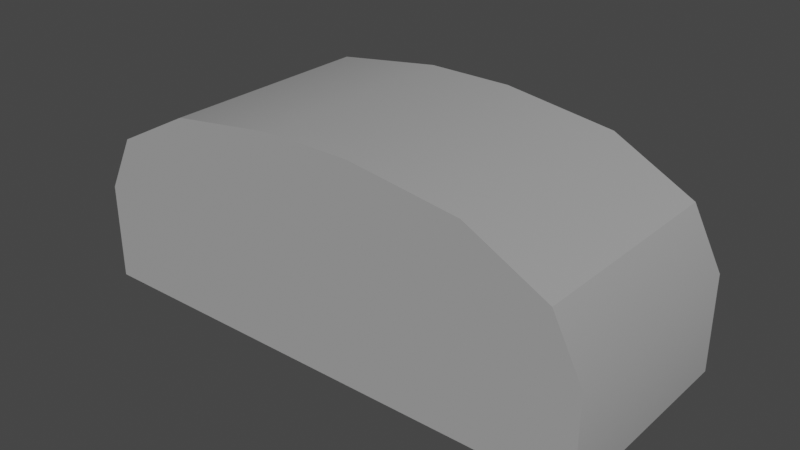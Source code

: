 # Source: Archgdsc.blend  (saved by Blender 3.4.6; exported with 4.5.12 LTS)
import bpy
from mathutils import Matrix  # noqa: F401  (used for matrix-valued properties, if any)

bpy.ops.wm.read_factory_settings(use_empty=True)
scene = bpy.context.scene
scene.name = 'Scene'

# ---- collections
col_collection = bpy.data.collections.new('Collection'); scene.collection.children.link(col_collection)

# ---- materials (node trees are filled in below, after node groups)
mat_concrete = bpy.data.materials.new('concrete')
mat_concrete.alpha_threshold = 0.0
mat_concrete.use_transparent_shadow = False
mat_concrete.roughness = 0.5
mat_concrete.line_color = (0.0, 0.0, 0.0, 1.0)
mat_black = bpy.data.materials.new('black')
mat_black.use_transparent_shadow = False
mat_arch = bpy.data.materials.new('arch')
mat_arch.use_transparent_shadow = False

# ---- node groups
ng_auto_smooth = bpy.data.node_groups.new('Auto Smooth', 'GeometryNodeTree')
_s = ng_auto_smooth.interface.new_socket(name='Geometry', in_out='OUTPUT', socket_type='NodeSocketGeometry')
_s = ng_auto_smooth.interface.new_socket(name='Geometry', in_out='INPUT', socket_type='NodeSocketGeometry')
_s = ng_auto_smooth.interface.new_socket(name='Angle', in_out='INPUT', socket_type='NodeSocketFloat')
_s.subtype = 'ANGLE'
_s.min_value = 0.0
_s.max_value = 3.142
ng_auto_smooth.is_modifier = True
_N = ng_auto_smooth.nodes; _L = ng_auto_smooth.links
n0 = _N.new('NodeGroupOutput'); n0.name = 'Group Output'; n0.location = (480, -100)
n1 = _N.new('NodeGroupInput'); n1.name = 'Group Input'; n1.location = (-420, -300)
n2 = _N.new('NodeGroupInput'); n2.name = 'Group Input.001'; n2.location = (-60, -100)
n3 = _N.new('GeometryNodeSetShadeSmooth'); n3.name = 'Set Shade Smooth'; n3.location = (120, -100)
n3.domain = 'EDGE'
n4 = _N.new('GeometryNodeSetShadeSmooth'); n4.name = 'Set Shade Smooth.001'; n4.location = (300, -100)
n5 = _N.new('GeometryNodeInputMeshEdgeAngle'); n5.name = 'Edge Angle'; n5.location = (-420, -220)
n6 = _N.new('GeometryNodeInputEdgeSmooth'); n6.name = 'Is Edge Smooth'; n6.location = (-60, -160)
n7 = _N.new('GeometryNodeInputShadeSmooth'); n7.name = 'Is Face Smooth'; n7.location = (-240, -340)
n8 = _N.new('FunctionNodeBooleanMath'); n8.name = 'Boolean Math'; n8.location = (-60, -220)
n9 = _N.new('FunctionNodeCompare'); n9.name = 'Compare'; n9.location = (-240, -180)
n9.operation = 'LESS_EQUAL'
_L.new(n5.outputs[0], n9.inputs[0])
_L.new(n4.outputs[0], n0.inputs[0])
_L.new(n1.outputs[1], n9.inputs[1])
_L.new(n9.outputs[0], n8.inputs[0])
_L.new(n7.outputs[0], n8.inputs[1])
_L.new(n2.outputs[0], n3.inputs[0])
_L.new(n6.outputs[0], n3.inputs[1])
_L.new(n3.outputs[0], n4.inputs[0])
_L.new(n8.outputs[0], n3.inputs[2])
n0.is_active_output = True

# ---- material node trees
mat_concrete.use_nodes = True; mat_concrete.node_tree.nodes.clear()
_N = mat_concrete.node_tree.nodes; _L = mat_concrete.node_tree.links
n0 = _N.new('ShaderNodeOutputMaterial'); n0.name = 'Material Output'; n0.location = (300, 300)
n1 = _N.new('ShaderNodeBsdfPrincipled'); n1.name = 'Principled BSDF'; n1.location = (10, 300)
n1.distribution = 'GGX'
n1.subsurface_method = 'RANDOM_WALK_SKIN'
n1.inputs[0].default_value = (0.3607, 0.3607, 0.3607, 1.0)
n1.inputs[2].default_value = 0.7909
n1.inputs[3].default_value = 1.45
n1.inputs[13].default_value = 0.2409
n1.inputs[27].default_value = (0.0, 0.0, 0.0, 1.0)
n1.inputs[28].default_value = 1.0
_L.new(n1.outputs[0], n0.inputs[0])
n0.is_active_output = True
mat_black.use_nodes = True; mat_black.node_tree.nodes.clear()
_N = mat_black.node_tree.nodes; _L = mat_black.node_tree.links
n0 = _N.new('ShaderNodeBsdfPrincipled'); n0.name = 'Principled BSDF'; n0.location = (10, 300)
n0.distribution = 'GGX'
n0.subsurface_method = 'RANDOM_WALK_SKIN'
n0.inputs[0].default_value = (0.0, 0.0, 0.0, 1.0)
n0.inputs[2].default_value = 1.0
n0.inputs[3].default_value = 1.45
n0.inputs[27].default_value = (0.0, 0.0, 0.0, 1.0)
n0.inputs[28].default_value = 1.0
n1 = _N.new('ShaderNodeOutputMaterial'); n1.name = 'Material Output'; n1.location = (300, 300)
_L.new(n0.outputs[0], n1.inputs[0])
n1.is_active_output = True
mat_arch.use_nodes = True; mat_arch.node_tree.nodes.clear()
_N = mat_arch.node_tree.nodes; _L = mat_arch.node_tree.links
n0 = _N.new('ShaderNodeBsdfPrincipled'); n0.name = 'Principled BSDF'; n0.location = (10, 300)
n0.distribution = 'GGX'
n0.subsurface_method = 'RANDOM_WALK_SKIN'
n0.inputs[0].default_value = (0.1005, 0.08868, 0.08777, 1.0)
n0.inputs[2].default_value = 0.2136
n0.inputs[3].default_value = 1.45
n0.inputs[13].default_value = 0.1955
n0.inputs[27].default_value = (0.0, 0.0, 0.0, 1.0)
n0.inputs[28].default_value = 1.0
n1 = _N.new('ShaderNodeOutputMaterial'); n1.name = 'Material Output'; n1.location = (300, 300)
_L.new(n0.outputs[0], n1.inputs[0])
n1.is_active_output = True

# ---- world
world_world = bpy.data.worlds.new('World'); scene.world = world_world
world_world.use_nodes = True; world_world.node_tree.nodes.clear()
_N = world_world.node_tree.nodes; _L = world_world.node_tree.links
n0 = _N.new('ShaderNodeOutputWorld'); n0.name = 'World Output'; n0.location = (300, 300)
n1 = _N.new('ShaderNodeBackground'); n1.name = 'Background'; n1.location = (10, 300)
n1.inputs[0].default_value = (0.05088, 0.05088, 0.05088, 1.0)
_L.new(n1.outputs[0], n0.inputs[0])
n0.is_active_output = True
world_world.color = (0.05088, 0.05088, 0.05088)
world_world.use_sun_shadow = False
world_world.sun_shadow_jitter_overblur = 0.0

# ---- meshes
me_cube = bpy.data.meshes.new('Cube')
me_cube.from_pydata([(1.0, 3.589, -1.0), (0.0, 1.643, -0.2808), (1.0, -1.0, -1.0), (0.06933, 1.643, -0.2931), (-1.0, 3.589, -1.0), (0.136, 1.643, -0.3295), (-1.0, -1.0, -1.0), (0.1974, 1.643, -0.3887), (0.2513, 1.643, -0.4684), (0.2955, 1.643, -0.5655), (0.3283, 1.643, -0.6762), (0.3486, 1.643, -0.7964), (0.3554, 1.643, -0.9214), (-0.3554, 1.643, -0.9214), (-0.3486, 1.643, -0.7964), (-0.3283, 1.643, -0.6762), (-0.2955, 1.643, -0.5655), (-0.2513, 1.643, -0.4684), (-0.1974, 1.643, -0.3887), (-0.136, 1.643, -0.3295), (-0.06933, 1.643, -0.2931), (-0.3511, 1.643, -1.0), (-0.3511, 3.589, -1.0), (0.3511, 1.643, -1.0), (0.3511, 3.589, -1.0), (-0.3554, 3.589, -0.9214), (-0.3486, 3.589, -0.7964), (-0.3283, 3.589, -0.6762), (-0.06933, 3.589, -0.2931), (-0.136, 3.589, -0.3295), (-0.1974, 3.589, -0.3887), (-0.2955, 3.589, -0.5655), (-0.2513, 3.589, -0.4684), (0.06933, 3.589, -0.2931), (0.1974, 3.589, -0.3887), (0.136, 3.589, -0.3295), (0.3554, 3.589, -0.9214), (0.3486, 3.589, -0.7964), (0.3283, 3.589, -0.6762), (0.2955, 3.589, -0.5655), (0.2513, 3.589, -0.4684), (0.0, 3.589, -0.2808), (-0.4728, 3.589, -1.143), (0.4728, 3.589, -1.143), (-0.4786, 3.589, -1.037), (-0.4694, 3.589, -0.8689), (-0.4421, 3.589, -0.707), (-0.09336, 3.589, -0.1911), (-0.1831, 3.589, -0.2402), (-0.2659, 3.589, -0.3199), (-0.3979, 3.589, -0.5579), (-0.3384, 3.589, -0.4272), (0.09336, 3.589, -0.1911), (0.2659, 3.589, -0.3199), (0.1831, 3.589, -0.2402), (0.4786, 3.589, -1.037), (0.4694, 3.589, -0.8689), (0.4421, 3.589, -0.707), (0.3979, 3.589, -0.5579), (0.3384, 3.589, -0.4272), (-2.3e-09, 3.589, -0.1745), (-0.3554, 3.926, -0.9214), (-0.3486, 3.926, -0.7964), (-0.3283, 3.926, -0.6762), (-0.06933, 3.926, -0.2931), (-0.136, 3.926, -0.3295), (-0.1974, 3.926, -0.3887), (-0.2955, 3.926, -0.5655), (-0.2513, 3.926, -0.4684), (0.3511, 3.926, -1.0), (0.3554, 3.926, -0.9214), (0.3486, 3.926, -0.7964), (0.3283, 3.926, -0.6762), (0.2955, 3.926, -0.5655), (0.1974, 3.926, -0.3887), (0.2513, 3.926, -0.4684), (0.06933, 3.926, -0.2931), (0.0, 3.926, -0.2808), (-0.3511, 3.926, -1.0), (0.136, 3.926, -0.3295), (-0.4786, 3.926, -1.037), (-0.4694, 3.926, -0.8689), (-0.4421, 3.926, -0.707), (-0.09336, 3.926, -0.1911), (-0.1831, 3.926, -0.2402), (-0.2659, 3.926, -0.3199), (-0.3979, 3.926, -0.5579), (-0.3384, 3.926, -0.4272), (0.4728, 3.926, -1.143), (0.4786, 3.926, -1.037), (0.4694, 3.926, -0.8689), (0.4421, 3.926, -0.707), (0.3979, 3.926, -0.5579), (0.2659, 3.926, -0.3199), (0.3384, 3.926, -0.4272), (0.09336, 3.926, -0.1911), (-2.3e-09, 3.926, -0.1745), (-0.4728, 3.926, -1.143), (0.1831, 3.926, -0.2402), (-0.3511, 1.643, -1.071), (-0.3511, 3.589, -1.071), (0.3511, 1.643, -1.071), (0.3511, 3.589, -1.071), (0.1623, 3.589, 0.5496), (1.0, 3.589, -0.2882), (0.5811, 3.589, 0.4373), (0.8878, 3.589, 0.1307), (1.0, -1.0, -0.2882), (0.1623, -1.0, 0.5496), (0.8878, -1.0, 0.1307), (0.5811, -1.0, 0.4373), (-1.0, 3.589, -0.2882), (-0.1623, 3.589, 0.5496), (-0.8878, 3.589, 0.1307), (-0.5811, 3.589, 0.4373), (-0.1623, -1.0, 0.5496), (-1.0, -1.0, -0.2882), (-0.5811, -1.0, 0.4373), (-0.8878, -1.0, 0.1307)], [], [(2, 107, 109, 110, 108, 115, 117, 118, 116, 6), (6, 116, 111, 4), (24, 0, 2, 6, 4, 22, 21, 23), (103, 112, 115, 108), (0, 104, 107, 2), (3, 1, 41, 33), (5, 3, 33, 35), (7, 5, 35, 34), (8, 7, 34, 40), (9, 8, 40, 39), (10, 9, 39, 38), (11, 10, 38, 37), (12, 11, 37, 36), (12, 36, 24, 23), (13, 21, 22, 25), (14, 13, 25, 26), (15, 14, 26, 27), (16, 15, 27, 31), (17, 16, 31, 32), (18, 17, 32, 30), (19, 18, 30, 29), (13, 14, 15, 16, 17, 18, 19, 20, 1, 3, 5, 7, 8, 9, 10, 11, 12, 23, 21), (20, 19, 29, 28), (1, 20, 28, 41), (34, 35, 79, 74), (40, 34, 74, 75), (59, 58, 92, 94), (26, 25, 61, 62), (38, 39, 73, 72), (60, 52, 95, 96), (35, 33, 76, 79), (37, 38, 72, 71), (53, 59, 94, 93), (41, 28, 64, 77), (36, 37, 71, 70), (43, 24, 69, 88), (58, 57, 91, 92), (32, 31, 67, 68), (24, 36, 70, 69), (22, 42, 97, 78), (57, 56, 90, 91), (56, 55, 89, 90), (64, 65, 84, 83), (70, 71, 90, 89), (74, 79, 98, 93), (65, 66, 85, 84), (71, 72, 91, 90), (67, 63, 82, 86), (72, 73, 92, 91), (66, 68, 87, 85), (75, 74, 93, 94), (68, 67, 86, 87), (62, 61, 80, 81), (76, 77, 96, 95), (61, 78, 97, 80), (77, 64, 83, 96), (63, 62, 81, 82), (79, 76, 95, 98), (73, 75, 94, 92), (69, 70, 89, 88), (27, 26, 62, 63), (42, 44, 80, 97), (33, 41, 77, 76), (44, 45, 81, 80), (50, 51, 87, 86), (45, 46, 82, 81), (28, 29, 65, 64), (25, 22, 78, 61), (47, 60, 96, 83), (39, 40, 75, 73), (48, 47, 83, 84), (29, 30, 66, 65), (52, 54, 98, 95), (49, 48, 84, 85), (31, 27, 63, 67), (54, 53, 93, 98), (46, 50, 86, 82), (30, 32, 68, 66), (51, 49, 85, 87), (55, 43, 88, 89), (22, 21, 99, 100), (99, 101, 102, 100), (23, 24, 102, 101), (21, 23, 101, 99), (24, 22, 100, 102), (23, 21, 22, 24), (103, 108, 110, 105), (105, 110, 109, 106), (106, 109, 107, 104), (111, 116, 118, 113), (113, 118, 117, 114), (114, 117, 115, 112), (22, 4, 111, 113, 114, 112, 103, 105, 106, 104, 0, 24, 36, 37, 38, 39, 40, 34, 35, 33, 41, 28, 29, 30, 32, 31, 27, 26, 25)])
me_cube.polygons.foreach_set('use_smooth', [True] * 93)
me_cube.polygons.foreach_set('material_index', [0, 0, 0, 0, 0, 2, 2, 2, 2, 2, 2, 2, 2, 2, 2, 2, 2, 2, 2, 2, 2, 1, 2, 2, 2, 2, 2, 2, 2, 2, 2, 2, 2, 2, 2, 2, 2, 2, 2, 2, 2, 2, 2, 2, 2, 2, 2, 2, 2, 2, 2, 2, 2, 2, 2, 2, 2, 2, 2, 2, 2, 2, 2, 2, 2, 2, 2, 2, 2, 2, 2, 2, 2, 2, 2, 2, 2, 2, 2, 2, 568, 0, 568, 568, 0, 0, 0, 0, 0, 0, 0, 0, 0])
_uv = me_cube.uv_layers.new(name='UVMap')
_uv.uv.foreach_set('vector', [0.375, 0.75, 0.5203, 0.75, 0.5726, 0.764, 0.611, 0.8024, 0.625, 0.8547, 0.625, 0.8953, 0.611, 0.9476, 0.5726, 0.986, 0.5203, 1.0, 0.375, 1.0, 0.375, 0.0, 0.5203, 0.0, 0.5203, 0.25, 0.375, 0.25, 0.2939, 0.5, 0.375, 0.5, 0.375, 0.75, 0.125, 0.75, 0.125, 0.5, 0.2061, 0.5, 0.2061, 0.5396, 0.2939, 0.5396, 0.7297, 0.5, 0.7703, 0.5, 0.7703, 0.75, 0.7297, 0.75, 0.375, 0.5, 0.5203, 0.5, 0.5203, 0.75, 0.375, 0.75, 0.9688, 1.0, 1.0, 1.0, 1.0, 0.8157, 0.9688, 0.8157, 0.9375, 1.0, 0.9688, 1.0, 0.9688, 0.8157, 0.9375, 0.8157, 0.9062, 1.0, 0.9375, 1.0, 0.9375, 0.8157, 0.9062, 0.8157, 0.875, 1.0, 0.9062, 1.0, 0.9062, 0.8157, 0.875, 0.8157, 0.8438, 1.0, 0.875, 1.0, 0.875, 0.8157, 0.8438, 0.8157, 0.8125, 1.0, 0.8438, 1.0, 0.8438, 0.8157, 0.8125, 0.8157, 0.7812, 1.0, 0.8125, 1.0, 0.8125, 0.8157, 0.7812, 0.8157, 0.75, 1.0, 0.7812, 1.0, 0.7812, 0.8157, 0.75, 0.8157, 0.75, 1.0, 0.75, 0.8157, 0.7303, 0.8157, 0.7303, 1.0, 0.25, 1.0, 0.2697, 1.0, 0.2697, 0.8157, 0.25, 0.8157, 0.2188, 1.0, 0.25, 1.0, 0.25, 0.8157, 0.2188, 0.8157, 0.1875, 1.0, 0.2188, 1.0, 0.2188, 0.8157, 0.1875, 0.8157, 0.1562, 1.0, 0.1875, 1.0, 0.1875, 0.8157, 0.1562, 0.8157, 0.125, 1.0, 0.1562, 1.0, 0.1562, 0.8157, 0.125, 0.8157, 0.09375, 1.0, 0.125, 1.0, 0.125, 0.8157, 0.09375, 0.8157, 0.0625, 1.0, 0.09375, 1.0, 0.09375, 0.8157, 0.0625, 0.8157, 0.01, 0.25, 0.01461, 0.2968, 0.02827, 0.3418, 0.05045, 0.3833, 0.08029, 0.4197, 0.1167, 0.4496, 0.1582, 0.4717, 0.2032, 0.4854, 0.25, 0.49, 0.2968, 0.4854, 0.3418, 0.4717, 0.3833, 0.05045, 0.4197, 0.08029, 0.4496, 0.1167, 0.4717, 0.1582, 0.4854, 0.2032, 0.49, 0.25, 0.4871, 0.2205, 0.0129, 0.2795, 0.03125, 1.0, 0.0625, 1.0, 0.0625, 0.8157, 0.03125, 0.8157, 0.0, 1.0, 0.03125, 1.0, 0.03125, 0.8157, 0.0, 0.8157, 0.9062, 0.8157, 0.9375, 0.8157, 0.9375, 0.8157, 0.9062, 0.8157, 0.875, 0.8157, 0.9062, 0.8157, 0.9062, 0.8157, 0.875, 0.8157, 0.0, 0.0, 0.0, 0.0, 0.0, 0.0, 0.0, 0.0, 0.2188, 0.8157, 0.25, 0.8157, 0.25, 0.8157, 0.2188, 0.8157, 0.8125, 0.8157, 0.8438, 0.8157, 0.8438, 0.8157, 0.8125, 0.8157, 0.0, 0.0, 0.0, 0.0, 0.0, 0.0, 0.0, 0.0, 0.9375, 0.8157, 0.9688, 0.8157, 0.9688, 0.8157, 0.9375, 0.8157, 0.7812, 0.8157, 0.8125, 0.8157, 0.8125, 0.8157, 0.7812, 0.8157, 0.0, 0.0, 0.0, 0.0, 0.0, 0.0, 0.0, 0.0, 0.0, 0.8157, 0.03125, 0.8157, 0.03125, 0.8157, 0.0, 0.8157, 0.75, 0.8157, 0.7812, 0.8157, 0.7812, 0.8157, 0.75, 0.8157, 0.0, 0.0, 0.0, 0.0, 0.0, 0.0, 0.0, 0.0, 0.0, 0.0, 0.0, 0.0, 0.0, 0.0, 0.0, 0.0, 0.125, 0.8157, 0.1562, 0.8157, 0.1562, 0.8157, 0.125, 0.8157, 0.7303, 0.8157, 0.75, 0.8157, 0.75, 0.8157, 0.7303, 0.8157, 0.0, 0.0, 0.0, 0.0, 0.0, 0.0, 0.0, 0.0, 0.0, 0.0, 0.0, 0.0, 0.0, 0.0, 0.0, 0.0, 0.0, 0.0, 0.0, 0.0, 0.0, 0.0, 0.0, 0.0, 0.4634, 0.3663, 0.4588, 0.358, 0.4588, 0.358, 0.4634, 0.3663, 0.3848, 0.4194, 0.4004, 0.4186, 0.4004, 0.4186, 0.3848, 0.4194, 0.4514, 0.3997, 0.4588, 0.392, 0.4588, 0.392, 0.4514, 0.3997, 0.4588, 0.358, 0.4514, 0.3503, 0.4514, 0.3503, 0.4588, 0.358, 0.4004, 0.4186, 0.4155, 0.416, 0.4155, 0.416, 0.4004, 0.4186, 0.4293, 0.3381, 0.4155, 0.334, 0.4155, 0.334, 0.4293, 0.3381, 0.4155, 0.416, 0.4293, 0.4119, 0.4293, 0.4119, 0.4155, 0.416, 0.4514, 0.3503, 0.4414, 0.3436, 0.4414, 0.3436, 0.4514, 0.3503, 0.4414, 0.4064, 0.4514, 0.3997, 0.4514, 0.3997, 0.4414, 0.4064, 0.4414, 0.3436, 0.4293, 0.3381, 0.4293, 0.3381, 0.4414, 0.3436, 0.4004, 0.3314, 0.3848, 0.3306, 0.3848, 0.3306, 0.4004, 0.3314, 0.4634, 0.3837, 0.4649, 0.375, 0.4649, 0.375, 0.4634, 0.3837, 0.3848, 0.3306, 0.375, 0.3311, 0.375, 0.3311, 0.3848, 0.3306, 0.4649, 0.375, 0.4634, 0.3663, 0.4634, 0.3663, 0.4649, 0.375, 0.4155, 0.334, 0.4004, 0.3314, 0.4004, 0.3314, 0.4155, 0.334, 0.4588, 0.392, 0.4634, 0.3837, 0.4634, 0.3837, 0.4588, 0.392, 0.4293, 0.4119, 0.4414, 0.4064, 0.4414, 0.4064, 0.4293, 0.4119, 0.375, 0.4189, 0.3848, 0.4194, 0.3848, 0.4194, 0.375, 0.4189, 0.1875, 0.8157, 0.2188, 0.8157, 0.2188, 0.8157, 0.1875, 0.8157, 0.0, 0.0, 0.0, 0.0, 0.0, 0.0, 0.0, 0.0, 0.9688, 0.8157, 1.0, 0.8157, 1.0, 0.8157, 0.9688, 0.8157, 0.0, 0.0, 0.0, 0.0, 0.0, 0.0, 0.0, 0.0, 0.0, 0.0, 0.0, 0.0, 0.0, 0.0, 0.0, 0.0, 0.0, 0.0, 0.0, 0.0, 0.0, 0.0, 0.0, 0.0, 0.03125, 0.8157, 0.0625, 0.8157, 0.0625, 0.8157, 0.03125, 0.8157, 0.25, 0.8157, 0.2697, 0.8157, 0.2697, 0.8157, 0.25, 0.8157, 0.0, 0.0, 0.0, 0.0, 0.0, 0.0, 0.0, 0.0, 0.8438, 0.8157, 0.875, 0.8157, 0.875, 0.8157, 0.8438, 0.8157, 0.0, 0.0, 0.0, 0.0, 0.0, 0.0, 0.0, 0.0, 0.0625, 0.8157, 0.09375, 0.8157, 0.09375, 0.8157, 0.0625, 0.8157, 0.0, 0.0, 0.0, 0.0, 0.0, 0.0, 0.0, 0.0, 0.0, 0.0, 0.0, 0.0, 0.0, 0.0, 0.0, 0.0, 0.1562, 0.8157, 0.1875, 0.8157, 0.1875, 0.8157, 0.1562, 0.8157, 0.0, 0.0, 0.0, 0.0, 0.0, 0.0, 0.0, 0.0, 0.0, 0.0, 0.0, 0.0, 0.0, 0.0, 0.0, 0.0, 0.09375, 0.8157, 0.125, 0.8157, 0.125, 0.8157, 0.09375, 0.8157, 0.0, 0.0, 0.0, 0.0, 0.0, 0.0, 0.0, 0.0, 0.0, 0.0, 0.0, 0.0, 0.0, 0.0, 0.0, 0.0, 0.2697, 0.8157, 0.2697, 1.0, 0.2697, 1.0, 0.2697, 0.8157, 0.0, 0.0, 0.0, 0.0, 0.0, 0.0, 0.0, 0.0, 0.7303, 1.0, 0.7303, 0.8157, 0.7303, 0.8157, 0.7303, 1.0, 0.0129, 0.2795, 0.4871, 0.2205, 0.4871, 0.2205, 0.0129, 0.2795, 0.0, 0.0, 0.0, 0.0, 0.0, 0.0, 0.0, 0.0, 0.0, 0.0, 0.0, 0.0, 0.0, 0.0, 0.0, 0.0, 0.7297, 0.5, 0.7297, 0.75, 0.6774, 0.75, 0.6774, 0.5, 0.6774, 0.5, 0.6774, 0.75, 0.5726, 0.75, 0.5726, 0.5, 0.5726, 0.5, 0.5726, 0.75, 0.5203, 0.75, 0.5203, 0.5, 0.5203, 0.25, 0.5203, 0.0, 0.5726, 0.0, 0.5726, 0.25, 0.5726, 0.25, 0.5726, 0.0, 0.625, 0.0, 0.625, 0.25, 0.875, 0.5, 0.875, 0.75, 0.7703, 0.75, 0.7703, 0.5, 0.375, 0.3311, 0.375, 0.25, 0.5203, 0.25, 0.5726, 0.264, 0.611, 0.3024, 0.625, 0.3547, 0.625, 0.3953, 0.611, 0.4476, 0.5726, 0.486, 0.5203, 0.5, 0.375, 0.5, 0.375, 0.4189, 0.3848, 0.4194, 0.4004, 0.4186, 0.4155, 0.416, 0.4293, 0.4119, 0.4414, 0.4064, 0.4514, 0.3997, 0.4588, 0.392, 0.4634, 0.3837, 0.4649, 0.375, 0.4634, 0.3663, 0.4588, 0.358, 0.4514, 0.3503, 0.4414, 0.3436, 0.4293, 0.3381, 0.4155, 0.334, 0.4004, 0.3314, 0.3848, 0.3306])
me_cube.materials.append(mat_concrete)
me_cube.materials.append(mat_black)
me_cube.materials.append(mat_arch)
me_cube.use_mirror_vertex_groups = False
me_cube.update()

# ---- objects
ob_cube = bpy.data.objects.new('Cube', me_cube)

# ---- transforms, parenting, visibility, modifiers, constraints
ob_cube.location = (0.0, 0.0, 2.722)
ob_cube.scale = (5.674, 1.015, 2.955)
ob_cube.lock_rotations_4d = False
ob_cube.empty_display_type = 'ARROWS'
ob_cube.lineart.crease_threshold = 0.0
_m = ob_cube.modifiers.new('Auto Smooth', 'NODES')
_m.node_group = ng_auto_smooth
_gi = [s.identifier for s in ng_auto_smooth.interface.items_tree if s.item_type == 'SOCKET' and s.in_out == 'INPUT']
_m[_gi[1]] = 0.5236  # Angle

# ---- collection membership
col_collection.objects.link(ob_cube)

# ---- scene / render settings (as saved in the file)
scene.frame_start = 1; scene.frame_end = 250; scene.frame_set(1)
scene.render.engine = 'BLENDER_EEVEE_NEXT'
scene.cycles.sampling_pattern = 'TABULATED_SOBOL'
scene.cycles.use_light_tree = False
scene.view_settings.view_transform = 'Filmic'
bpy.context.view_layer.update()

# ---- added for rendering (the .blend has no active camera and no usable light): camera, sun
cam_auto = bpy.data.cameras.new('AutoCamera')
cam_auto.lens = 50.0
cam_auto.sensor_width = 36.0
cam_auto.clip_end = 1000.0
ob_auto_camera = bpy.data.objects.new('AutoCamera', cam_auto)
scene.collection.objects.link(ob_auto_camera)
ob_auto_camera.location = (12.3707, -13.3598, 11.7421)
ob_auto_camera.rotation_euler = (1.09748, -7.21219e-08, 0.694738)
scene.camera = ob_auto_camera
light_auto_sun = bpy.data.lights.new('AutoSun', 'SUN')
light_auto_sun.energy = 3.0
light_auto_sun.angle = 0.0523599
ob_auto_sun = bpy.data.objects.new('AutoSun', light_auto_sun)
scene.collection.objects.link(ob_auto_sun)
ob_auto_sun.rotation_euler = (0.872665, 0.174533, 0.523599)
bpy.context.view_layer.update()
